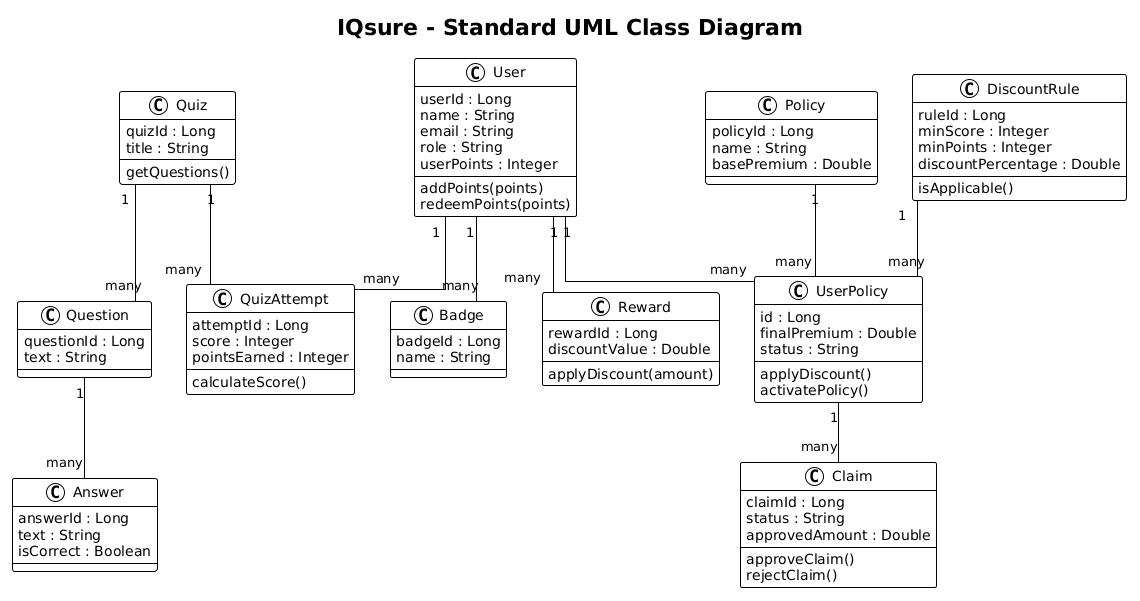

The diagram above was rendered by PlantUML. Its source (embedded in the PNG):
@startuml
!theme plain
skinparam linetype ortho
skinparam shadowing false

skinparam class {
    BackgroundColor White
    BorderColor Black
    ArrowColor Black
}

title IQsure - Standard UML Class Diagram

' =========================
' Classes
' =========================

class User {
  userId : Long
  name : String
  email : String
  role : String
  userPoints : Integer
  --
  addPoints(points)
  redeemPoints(points)
}

class Quiz {
  quizId : Long
  title : String
  --
  getQuestions()
}

class Question {
  questionId : Long
  text : String
}

class Answer {
  answerId : Long
  text : String
  isCorrect : Boolean
}

class QuizAttempt {
  attemptId : Long
  score : Integer
  pointsEarned : Integer
  --
  calculateScore()
}

class Badge {
  badgeId : Long
  name : String
}

class Reward {
  rewardId : Long
  discountValue : Double
  --
  applyDiscount(amount)
}

class Policy {
  policyId : Long
  name : String
  basePremium : Double
}

class UserPolicy {
  id : Long
  finalPremium : Double
  status : String
  --
  applyDiscount()
  activatePolicy()
}

class Claim {
  claimId : Long
  status : String
  approvedAmount : Double
  --
  approveClaim()
  rejectClaim()
}

class DiscountRule {
  ruleId : Long
  minScore : Integer
  minPoints : Integer
  discountPercentage : Double
  --
  isApplicable()
}

' =========================
' Relationships
' =========================

User "1" -- "many" QuizAttempt
Quiz "1" -- "many" Question
Question "1" -- "many" Answer
Quiz "1" -- "many" QuizAttempt

User "1" -- "many" Badge
User "1" -- "many" Reward

User "1" -- "many" UserPolicy
Policy "1" -- "many" UserPolicy

UserPolicy "1" -- "many" Claim

DiscountRule "1" -- "many" UserPolicy
@enduml